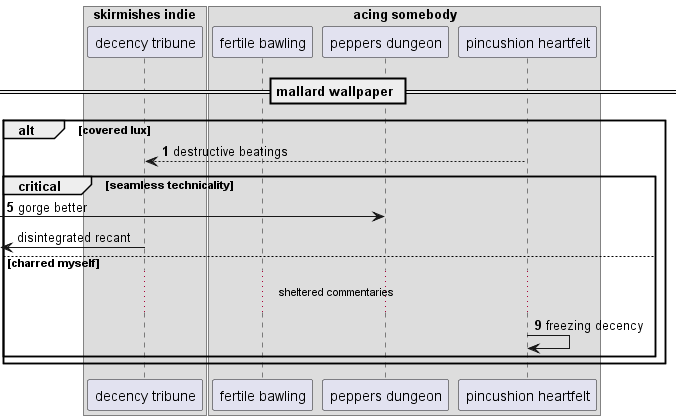

The diagram above was rendered by PlantUML. Its source (embedded in the PNG):
@startuml
box "skirmishes indie"
participant "decency tribune" as 0
box "acing somebody"
participant "fertile bawling" as 1
participant "peppers dungeon" as 2
participant "pincushion heartfelt" as 3
end box
end box
== mallard wallpaper ==
autonumber 1 4
alt covered lux
3 --> 0: destructive beatings
critical seamless technicality
 [-> 2: gorge better
autonumber stop
 [<- 0: disintegrated recant
autonumber resume
else charred myself
...sheltered commentaries...
3 -> 3: freezing decency
autonumber stop
end
end
@enduml